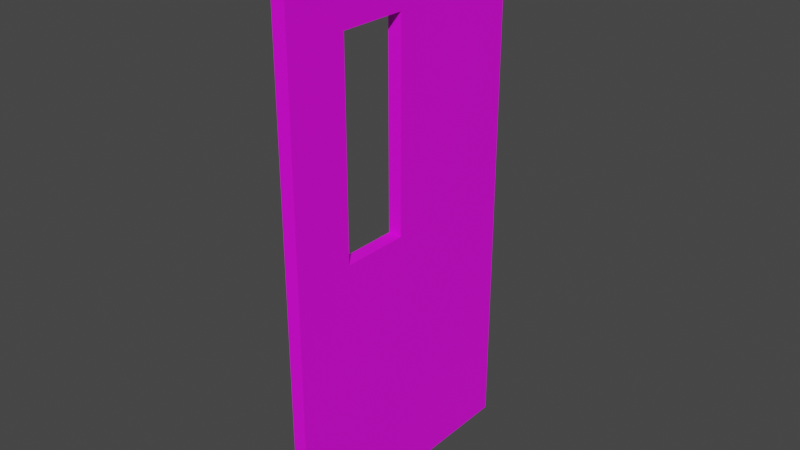 # Source: DoorSean.blend  (saved by Blender 3.6.11; exported with 4.5.12 LTS)
import bpy
from mathutils import Matrix  # noqa: F401  (used for matrix-valued properties, if any)

bpy.ops.wm.read_factory_settings(use_empty=True)
scene = bpy.context.scene
scene.name = 'Scene'

# ---- collections
col_collection = bpy.data.collections.new('Collection'); scene.collection.children.link(col_collection)

# ---- images (referenced by path relative to the original .blend; pixels are not part of the script)
import os
ASSET_DIR = os.environ.get("B2B_ASSET_DIR", "")  # directory of the original .blend (textures are referenced by path, not embedded)
HERE = os.path.dirname(os.path.abspath(__file__))  # packed textures are extracted next to this script under _unpacked/

def load_image(name, relpath, width, height, colorspace="sRGB"):
    """Load a texture the original file referenced (path relative to the .blend, or extracted next to this script)."""
    p = next((c for c in (os.path.join(HERE, relpath), os.path.join(ASSET_DIR, relpath)) if relpath and os.path.exists(c)), "")
    if p:
        img = bpy.data.images.load(p, check_existing=True)
        img.name = name
    else:  # same state as the original file: an image datablock whose file is absent (Cycles renders it pink)
        img = bpy.data.images.new(name, width, height)
        img.source = "FILE"
        img.filepath = "//" + (relpath or name)
    img.colorspace_settings.name = colorspace
    return img
img_dooruvalbedo_png = load_image('DoorUVALBEDO.png', 'DoorUVALBEDO.png', 1024, 1024, 'sRGB')

# ---- materials (node trees are filled in below, after node groups)
mat_material_001 = bpy.data.materials.new('Material.001')
mat_material_001.use_transparent_shadow = False

# ---- material node trees
mat_material_001.use_nodes = True; mat_material_001.node_tree.nodes.clear()
_N = mat_material_001.node_tree.nodes; _L = mat_material_001.node_tree.links
n0 = _N.new('ShaderNodeBsdfPrincipled'); n0.name = 'Principled BSDF'; n0.location = (10, 300)
n0.distribution = 'GGX'
n0.subsurface_method = 'RANDOM_WALK_SKIN'
n0.inputs[3].default_value = 1.45
n0.inputs[27].default_value = (0.0, 0.0, 0.0, 1.0)
n0.inputs[28].default_value = 1.0
n1 = _N.new('ShaderNodeOutputMaterial'); n1.name = 'Material Output'; n1.location = (300, 300)
n2 = _N.new('ShaderNodeTexImage'); n2.name = 'Image Texture'; n2.location = (-280, 280)
n2.image = img_dooruvalbedo_png
_L.new(n0.outputs[0], n1.inputs[0])
_L.new(n2.outputs[0], n0.inputs[0])
n1.is_active_output = True

# ---- world
world_world = bpy.data.worlds.new('World'); scene.world = world_world
world_world.use_nodes = True; world_world.node_tree.nodes.clear()
_N = world_world.node_tree.nodes; _L = world_world.node_tree.links
n0 = _N.new('ShaderNodeOutputWorld'); n0.name = 'World Output'; n0.location = (300, 300)
n1 = _N.new('ShaderNodeBackground'); n1.name = 'Background'; n1.location = (10, 300)
n1.inputs[0].default_value = (0.05088, 0.05088, 0.05088, 1.0)
_L.new(n1.outputs[0], n0.inputs[0])
n0.is_active_output = True
world_world.color = (0.05088, 0.05088, 0.05088)
world_world.use_sun_shadow = False
world_world.sun_shadow_jitter_overblur = 0.0

# ---- meshes
me_doorsean = bpy.data.meshes.new('DoorSean')
me_doorsean.from_pydata([(-0.025, -0.5, 0.0), (-0.025, -0.5, 2.0), (-0.025, 0.5, 0.0), (-0.025, 0.5, 2.0), (0.025, -0.5, 0.0), (0.025, -0.5, 2.0), (0.025, 0.5, 0.0), (0.025, 0.5, 2.0), (-0.025, -0.275, 0.975), (-0.025, -0.275, 1.725), (-0.025, -0.025, 1.725), (-0.025, -0.025, 0.975), (0.025, -0.275, 1.725), (0.025, -0.025, 1.725), (0.025, -0.275, 0.975), (0.025, -0.025, 0.975)], [], [(1, 9, 8, 0), (1, 3, 2, 0, 8, 11, 10, 9), (2, 3, 7, 6), (5, 4, 14, 12), (14, 4, 6, 7, 5, 12, 13, 15), (4, 5, 1, 0), (2, 6, 4, 0), (7, 3, 1, 5), (10, 11, 15, 13), (14, 8, 9, 12), (11, 8, 14, 15), (10, 13, 12, 9)])
_uv = me_doorsean.uv_layers.new(name='UVMap')
_uv.uv.foreach_set('vector', [0.4999, 0.9997, 0.4437, 0.9653, 0.4437, 0.8716, 0.4999, 0.7498, 0.4999, 0.9997, 0.25, 0.9997, 0.25, 0.7498, 0.4999, 0.7498, 0.4437, 0.8716, 0.3812, 0.8716, 0.3812, 0.9653, 0.4437, 0.9653, 0.25, 0.7498, 0.0001146, 0.7498, 0.0001145, 0.4999, 0.25, 0.4999, 0.4999, 0.25, 0.4999, 0.4999, 0.4437, 0.3781, 0.4437, 0.2844, 0.4437, 0.3781, 0.4999, 0.4999, 0.25, 0.4999, 0.25, 0.25, 0.4999, 0.25, 0.4437, 0.2844, 0.3812, 0.2844, 0.3812, 0.3781, 0.4999, 0.4999, 0.7498, 0.4999, 0.7498, 0.7498, 0.4999, 0.7498, 0.25, 0.7498, 0.25, 0.4999, 0.4999, 0.4999, 0.4999, 0.7498, 0.25, 0.25, 0.25, 0.0001145, 0.4999, 0.0001145, 0.4999, 0.25, 0.75, 0.09382, 0.75, 0.0001145, 0.9999, 0.0001145, 0.9999, 0.09382, 0.9999, 0.25, 0.75, 0.25, 0.75, 0.1563, 0.9999, 0.1563, 0.75, 0.3125, 0.75, 0.25, 0.9999, 0.25, 0.9999, 0.3125, 0.75, 0.09382, 0.9999, 0.09382, 0.9999, 0.1563, 0.75, 0.1563])
me_doorsean.materials.append(mat_material_001)
me_doorsean.update()

# ---- objects
ob_doorsean = bpy.data.objects.new('DoorSean', me_doorsean)

# ---- transforms, parenting, visibility, modifiers, constraints
ob_doorsean.location = (0.0, 0.0, 0.0)

# ---- collection membership
col_collection.objects.link(ob_doorsean)

# ---- scene / render settings (as saved in the file)
scene.frame_start = 1; scene.frame_end = 250; scene.frame_set(1)
scene.render.engine = 'BLENDER_EEVEE_NEXT'
scene.cycles.sampling_pattern = 'TABULATED_SOBOL'
scene.view_settings.view_transform = 'Filmic'
bpy.context.view_layer.update()

# ---- added for rendering (the .blend has no active camera and no usable light): camera, sun
cam_auto = bpy.data.cameras.new('AutoCamera')
cam_auto.lens = 50.0
cam_auto.sensor_width = 36.0
cam_auto.clip_end = 1000.0
ob_auto_camera = bpy.data.objects.new('AutoCamera', cam_auto)
scene.collection.objects.link(ob_auto_camera)
ob_auto_camera.location = (2.06938, -2.48326, 2.65551)
ob_auto_camera.rotation_euler = (1.09748, -7.21219e-08, 0.694738)
scene.camera = ob_auto_camera
light_auto_sun = bpy.data.lights.new('AutoSun', 'SUN')
light_auto_sun.energy = 3.0
light_auto_sun.angle = 0.0523599
ob_auto_sun = bpy.data.objects.new('AutoSun', light_auto_sun)
scene.collection.objects.link(ob_auto_sun)
ob_auto_sun.rotation_euler = (0.872665, 0.174533, 0.523599)
bpy.context.view_layer.update()
